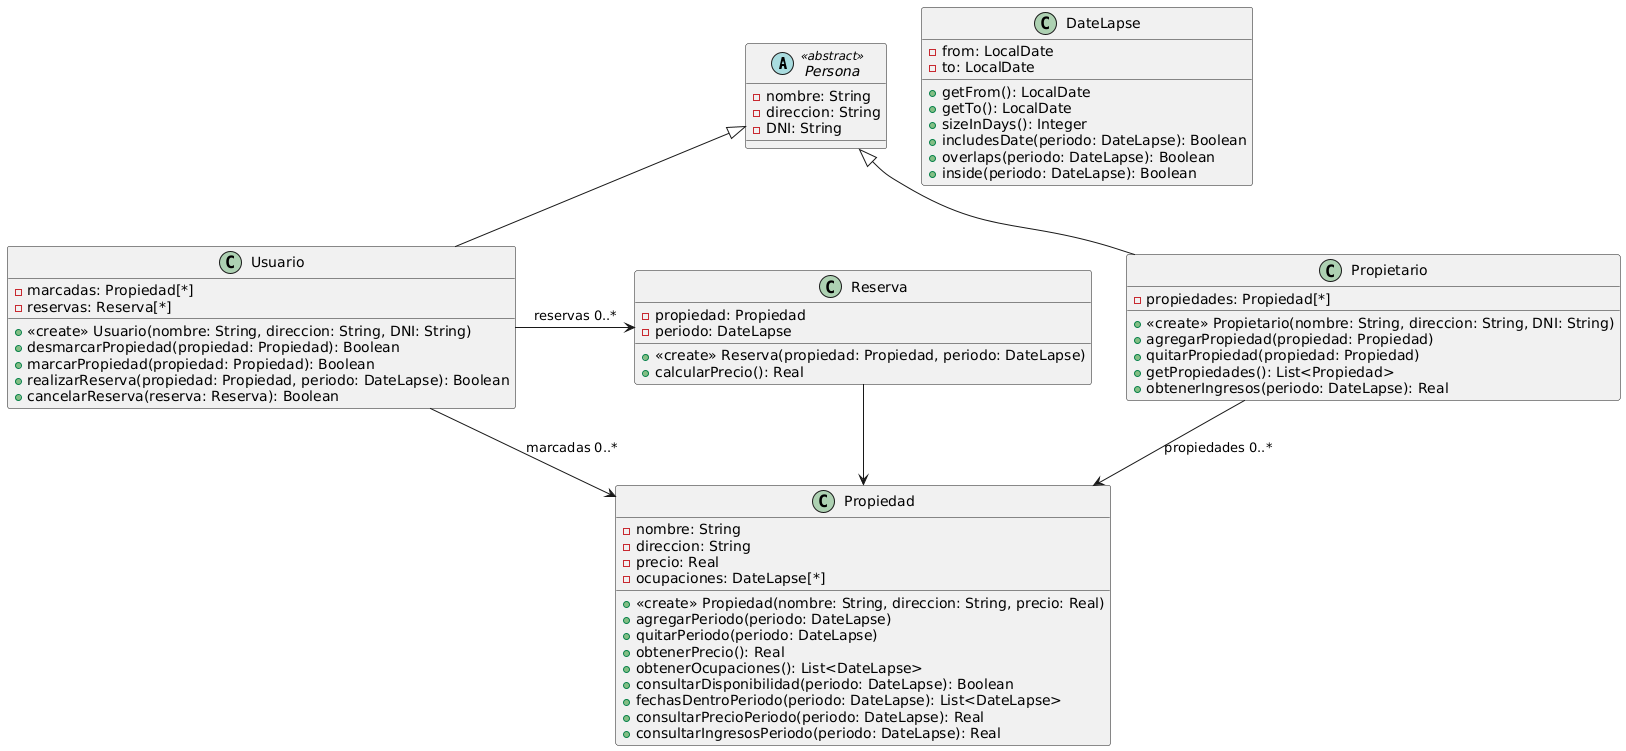

The diagram above was rendered by PlantUML. Its source (embedded in the PNG):
@startuml
abstract class Persona <<abstract>> {
-nombre: String
-direccion: String
-DNI: String
}

class Usuario {
+<<create>> Usuario(nombre: String, direccion: String, DNI: String)
-marcadas: Propiedad[*]
-reservas: Reserva[*]
+desmarcarPropiedad(propiedad: Propiedad): Boolean
+marcarPropiedad(propiedad: Propiedad): Boolean
+realizarReserva(propiedad: Propiedad, periodo: DateLapse): Boolean
+cancelarReserva(reserva: Reserva): Boolean
}

class Reserva {
-propiedad: Propiedad
-periodo: DateLapse
+<<create>> Reserva(propiedad: Propiedad, periodo: DateLapse)
+calcularPrecio(): Real
}

class Propietario {
-propiedades: Propiedad[*]
+<<create>> Propietario(nombre: String, direccion: String, DNI: String)
+agregarPropiedad(propiedad: Propiedad)
+quitarPropiedad(propiedad: Propiedad)
+getPropiedades(): List<Propiedad>
+obtenerIngresos(periodo: DateLapse): Real
}

class Propiedad {
-nombre: String
-direccion: String
-precio: Real
+<<create>> Propiedad(nombre: String, direccion: String, precio: Real)
-ocupaciones: DateLapse[*]
+agregarPeriodo(periodo: DateLapse)
+quitarPeriodo(periodo: DateLapse)
+obtenerPrecio(): Real
+obtenerOcupaciones(): List<DateLapse>
+consultarDisponibilidad(periodo: DateLapse): Boolean
+fechasDentroPeriodo(periodo: DateLapse): List<DateLapse>
+consultarPrecioPeriodo(periodo: DateLapse): Real
+consultarIngresosPeriodo(periodo: DateLapse): Real
}

class DateLapse {
-from: LocalDate
-to: LocalDate
+getFrom(): LocalDate
+getTo(): LocalDate
+sizeInDays(): Integer
+includesDate(periodo: DateLapse): Boolean
+overlaps(periodo: DateLapse): Boolean
+inside(periodo: DateLapse): Boolean
}

Persona <|-- Usuario
Persona <|-- Propietario

Usuario -right-> Reserva: reservas 0..*
Usuario --> Propiedad: marcadas 0..*
Reserva --> Propiedad
Propietario --> Propiedad: propiedades 0..*
@enduml